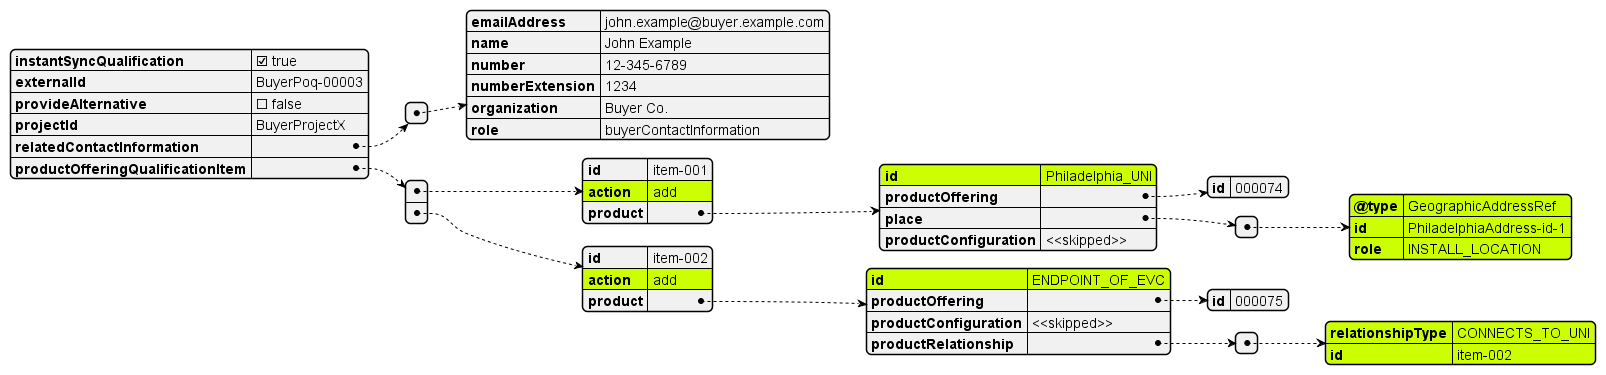

The diagram above was rendered by PlantUML. Its source (embedded in the PNG):
@startjson
#highlight "productOfferingQualificationItem" / "0"/ "action"
#highlight "productOfferingQualificationItem" / "0"/ "product" / "id"
#highlight "productOfferingQualificationItem" / "1"/ "action"
#highlight "productOfferingQualificationItem" / "1"/ "product" / "id"
#highlight "productOfferingQualificationItem" / "1"/ "product" / "productRelationship" / "0" / "relationshipType"
#highlight "productOfferingQualificationItem" / "1"/ "product" / "productRelationship" / "0" / "id"
#highlight "productOfferingQualificationItem" / "1"/ "product" / "productRelationship" / "1" / "relationshipType"
#highlight "productOfferingQualificationItem" / "1"/ "product" / "productRelationship" / "1" / "id"
#highlight "productOfferingQualificationItem" / "0"/ "product" / "place" / "0"/ "@type"
#highlight "productOfferingQualificationItem" / "0"/ "product" / "place" / "0"/ "id"
#highlight "productOfferingQualificationItem" / "0"/ "product" / "place" / "0"/ "role"

{
  "instantSyncQualification": true,
  "externalId": "BuyerPoq-00003",
  "provideAlternative": false,
  "projectId": "BuyerProjectX",
  "relatedContactInformation": [
    {
      "emailAddress": "john.example@buyer.example.com",
      "name": "John Example",
      "number": "12-345-6789",
      "numberExtension": "1234",
      "organization": "Buyer Co.",
      "role": "buyerContactInformation"
    }
  ],
  "productOfferingQualificationItem": [
    {
      "id": "item-001",
      "action": "add",
      "product": {
        "id": "Philadelphia_UNI",
        "productOffering": {
          "id": "000074"
        },
        "place": [
          {
            "@type": "GeographicAddressRef",
            "id": "PhiladelphiaAddress-id-1",
            "role": "INSTALL_LOCATION"
          }
        ],
        "productConfiguration": "<<skipped>>"
      }
    },
    {
      "id": "item-002",
      "action": "add",
      "product": {
        "id": "ENDPOINT_OF_EVC",
        "productOffering": {
          "id": "000075"
        },
        "productConfiguration": "<<skipped>>",
        "productRelationship": [
          {
            "relationshipType": "CONNECTS_TO_UNI",
            "id": "item-002"
          }
        ]
      }
    }
  ]
}
@endjson